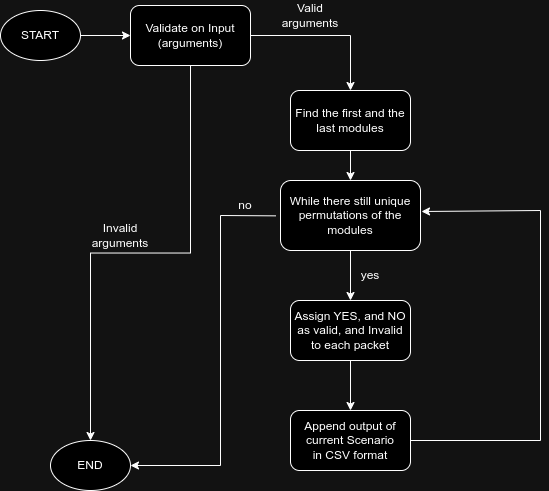

The diagram above was exported from draw.io. Its source (the exported page's mxGraphModel, read from the mxfile embedded in the PNG):
<mxGraphModel dx="924" dy="536" grid="1" gridSize="10" guides="1" tooltips="1" connect="1" arrows="1" fold="1" page="1" pageScale="1" pageWidth="850" pageHeight="1100" math="0" shadow="0">
  <root>
    <mxCell id="0" />
    <mxCell id="1" parent="0" />
    <mxCell id="q1wnC5LlhqPeTQTjLgX2-6" style="edgeStyle=orthogonalEdgeStyle;rounded=0;orthogonalLoop=1;jettySize=auto;html=1;" edge="1" parent="1" source="q1wnC5LlhqPeTQTjLgX2-1" target="q1wnC5LlhqPeTQTjLgX2-2">
      <mxGeometry relative="1" as="geometry" />
    </mxCell>
    <mxCell id="q1wnC5LlhqPeTQTjLgX2-1" value="START" style="ellipse;whiteSpace=wrap;html=1;" vertex="1" parent="1">
      <mxGeometry x="50" y="180" width="80" height="50" as="geometry" />
    </mxCell>
    <mxCell id="q1wnC5LlhqPeTQTjLgX2-13" style="edgeStyle=orthogonalEdgeStyle;rounded=0;orthogonalLoop=1;jettySize=auto;html=1;" edge="1" parent="1" source="q1wnC5LlhqPeTQTjLgX2-2" target="q1wnC5LlhqPeTQTjLgX2-12">
      <mxGeometry relative="1" as="geometry" />
    </mxCell>
    <mxCell id="q1wnC5LlhqPeTQTjLgX2-25" style="edgeStyle=orthogonalEdgeStyle;rounded=0;orthogonalLoop=1;jettySize=auto;html=1;" edge="1" parent="1" source="q1wnC5LlhqPeTQTjLgX2-2" target="q1wnC5LlhqPeTQTjLgX2-24">
      <mxGeometry relative="1" as="geometry" />
    </mxCell>
    <mxCell id="q1wnC5LlhqPeTQTjLgX2-2" value="Validate on Input&lt;br&gt;(arguments)" style="rounded=1;whiteSpace=wrap;html=1;" vertex="1" parent="1">
      <mxGeometry x="180" y="175" width="120" height="60" as="geometry" />
    </mxCell>
    <mxCell id="q1wnC5LlhqPeTQTjLgX2-16" style="edgeStyle=orthogonalEdgeStyle;rounded=0;orthogonalLoop=1;jettySize=auto;html=1;" edge="1" parent="1" source="q1wnC5LlhqPeTQTjLgX2-4" target="q1wnC5LlhqPeTQTjLgX2-15">
      <mxGeometry relative="1" as="geometry" />
    </mxCell>
    <mxCell id="q1wnC5LlhqPeTQTjLgX2-4" value="Assign YES, and NO&lt;div&gt;as valid, and Invalid&lt;br&gt;&lt;div&gt;to each packet&lt;/div&gt;&lt;/div&gt;" style="rounded=1;whiteSpace=wrap;html=1;" vertex="1" parent="1">
      <mxGeometry x="340" y="470" width="120" height="60" as="geometry" />
    </mxCell>
    <mxCell id="q1wnC5LlhqPeTQTjLgX2-9" value="Valid arguments" style="text;html=1;align=center;verticalAlign=middle;whiteSpace=wrap;rounded=0;" vertex="1" parent="1">
      <mxGeometry x="330" y="170" width="60" height="30" as="geometry" />
    </mxCell>
    <mxCell id="q1wnC5LlhqPeTQTjLgX2-10" value="Invalid arguments" style="text;html=1;align=center;verticalAlign=middle;whiteSpace=wrap;rounded=0;" vertex="1" parent="1">
      <mxGeometry x="140" y="390" width="60" height="30" as="geometry" />
    </mxCell>
    <mxCell id="q1wnC5LlhqPeTQTjLgX2-11" value="yes" style="text;html=1;align=center;verticalAlign=middle;whiteSpace=wrap;rounded=0;" vertex="1" parent="1">
      <mxGeometry x="390" y="430" width="60" height="30" as="geometry" />
    </mxCell>
    <mxCell id="q1wnC5LlhqPeTQTjLgX2-12" value="END" style="ellipse;whiteSpace=wrap;html=1;" vertex="1" parent="1">
      <mxGeometry x="100" y="610" width="80" height="50" as="geometry" />
    </mxCell>
    <mxCell id="q1wnC5LlhqPeTQTjLgX2-15" value="Append output of current Scenario&lt;br&gt;in CSV format" style="rounded=1;whiteSpace=wrap;html=1;" vertex="1" parent="1">
      <mxGeometry x="340" y="580" width="120" height="60" as="geometry" />
    </mxCell>
    <mxCell id="q1wnC5LlhqPeTQTjLgX2-23" value="" style="edgeStyle=orthogonalEdgeStyle;rounded=0;orthogonalLoop=1;jettySize=auto;html=1;" edge="1" parent="1" source="q1wnC5LlhqPeTQTjLgX2-17" target="q1wnC5LlhqPeTQTjLgX2-4">
      <mxGeometry relative="1" as="geometry" />
    </mxCell>
    <mxCell id="q1wnC5LlhqPeTQTjLgX2-17" value="While there still unique&lt;br&gt;permutations of the modules" style="rounded=1;whiteSpace=wrap;html=1;" vertex="1" parent="1">
      <mxGeometry x="330" y="350" width="140" height="70" as="geometry" />
    </mxCell>
    <mxCell id="q1wnC5LlhqPeTQTjLgX2-26" value="" style="edgeStyle=orthogonalEdgeStyle;rounded=0;orthogonalLoop=1;jettySize=auto;html=1;" edge="1" parent="1" source="q1wnC5LlhqPeTQTjLgX2-24" target="q1wnC5LlhqPeTQTjLgX2-17">
      <mxGeometry relative="1" as="geometry" />
    </mxCell>
    <mxCell id="q1wnC5LlhqPeTQTjLgX2-24" value="Find the first and the last modules" style="rounded=1;whiteSpace=wrap;html=1;" vertex="1" parent="1">
      <mxGeometry x="340" y="260" width="120" height="60" as="geometry" />
    </mxCell>
    <mxCell id="q1wnC5LlhqPeTQTjLgX2-27" value="" style="endArrow=classic;html=1;rounded=0;exitX=1;exitY=0.5;exitDx=0;exitDy=0;entryX=1.01;entryY=0.438;entryDx=0;entryDy=0;entryPerimeter=0;" edge="1" parent="1">
      <mxGeometry width="50" height="50" relative="1" as="geometry">
        <mxPoint x="460" y="610" as="sourcePoint" />
        <mxPoint x="471" y="381" as="targetPoint" />
        <Array as="points">
          <mxPoint x="590" y="610" />
          <mxPoint x="590" y="380" />
        </Array>
      </mxGeometry>
    </mxCell>
    <mxCell id="q1wnC5LlhqPeTQTjLgX2-30" value="" style="endArrow=classic;html=1;rounded=0;exitX=-0.033;exitY=0.505;exitDx=0;exitDy=0;exitPerimeter=0;entryX=1;entryY=0.5;entryDx=0;entryDy=0;" edge="1" parent="1" source="q1wnC5LlhqPeTQTjLgX2-17" target="q1wnC5LlhqPeTQTjLgX2-12">
      <mxGeometry width="50" height="50" relative="1" as="geometry">
        <mxPoint x="400" y="460" as="sourcePoint" />
        <mxPoint x="240" y="440" as="targetPoint" />
        <Array as="points">
          <mxPoint x="270" y="385" />
          <mxPoint x="270" y="635" />
        </Array>
      </mxGeometry>
    </mxCell>
    <mxCell id="q1wnC5LlhqPeTQTjLgX2-31" value="no" style="text;html=1;align=center;verticalAlign=middle;whiteSpace=wrap;rounded=0;" vertex="1" parent="1">
      <mxGeometry x="240" y="360" width="110" height="30" as="geometry" />
    </mxCell>
  </root>
</mxGraphModel>